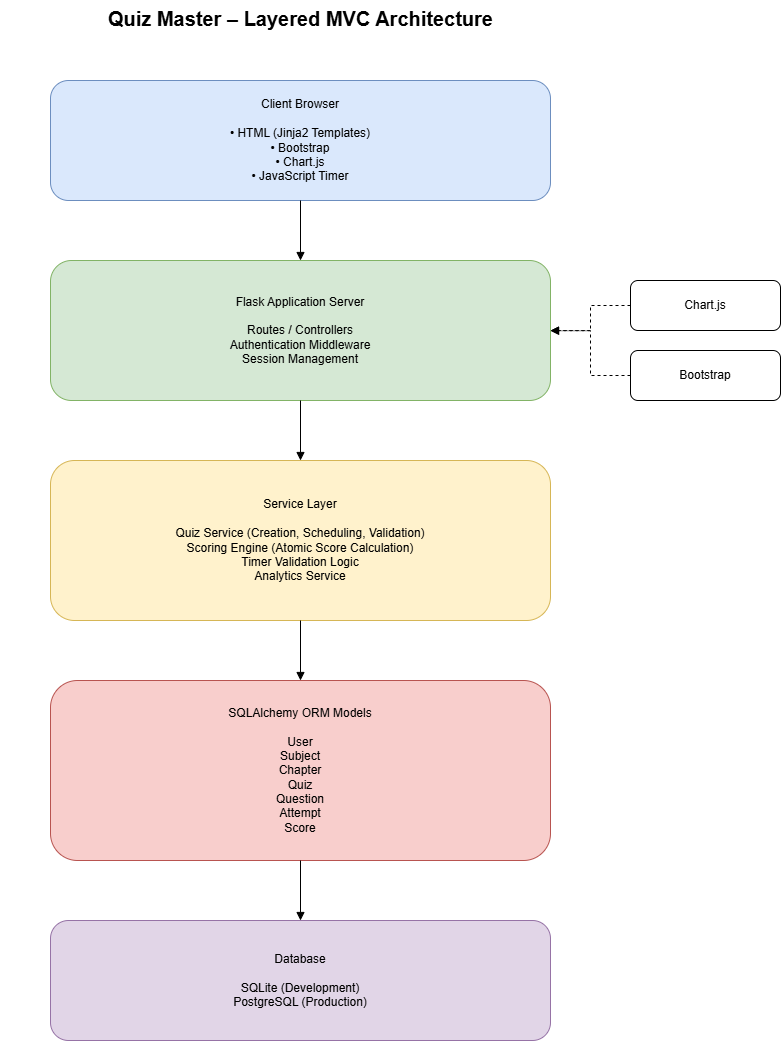

The diagram above was exported from draw.io. Its source (the exported page's mxGraphModel, read from the mxfile embedded in the PNG):
<mxGraphModel dx="2006" dy="1589" grid="1" gridSize="10" guides="1" tooltips="1" connect="1" arrows="1" fold="1" page="1" pageScale="1" pageWidth="1100" pageHeight="1600" math="0" shadow="0">
  <root>
    <mxCell id="0" />
    <mxCell id="1" parent="0" />
    <mxCell id="title" value="Quiz Master – Layered MVC Architecture" style="text;html=1;fontSize=20;fontStyle=1;align=center;" parent="1" vertex="1">
      <mxGeometry x="250" y="20" width="600" height="40" as="geometry" />
    </mxCell>
    <mxCell id="client" value="Client Browser&#10;&#10;• HTML (Jinja2 Templates)&#10;• Bootstrap&#10;• Chart.js&#10;• JavaScript Timer" style="rounded=1;whiteSpace=wrap;html=1;fillColor=#dae8fc;strokeColor=#6c8ebf;" parent="1" vertex="1">
      <mxGeometry x="300" y="100" width="500" height="120" as="geometry" />
    </mxCell>
    <mxCell id="flask" value="Flask Application Server&#10;&#10;Routes / Controllers&#10;Authentication Middleware&#10;Session Management" style="rounded=1;whiteSpace=wrap;html=1;fillColor=#d5e8d4;strokeColor=#82b366;" parent="1" vertex="1">
      <mxGeometry x="300" y="280" width="500" height="140" as="geometry" />
    </mxCell>
    <mxCell id="service" value="Service Layer&#10;&#10;Quiz Service (Creation, Scheduling, Validation)&#10;Scoring Engine (Atomic Score Calculation)&#10;Timer Validation Logic&#10;Analytics Service" style="rounded=1;whiteSpace=wrap;html=1;fillColor=#fff2cc;strokeColor=#d6b656;" parent="1" vertex="1">
      <mxGeometry x="300" y="480" width="500" height="160" as="geometry" />
    </mxCell>
    <mxCell id="orm" value="SQLAlchemy ORM Models&#10;&#10;User&#10;Subject&#10;Chapter&#10;Quiz&#10;Question&#10;Attempt&#10;Score" style="rounded=1;whiteSpace=wrap;html=1;fillColor=#f8cecc;strokeColor=#b85450;" parent="1" vertex="1">
      <mxGeometry x="300" y="700" width="500" height="180" as="geometry" />
    </mxCell>
    <mxCell id="database" value="Database&#10;&#10;SQLite (Development)&#10;PostgreSQL (Production)" style="rounded=1;whiteSpace=wrap;html=1;fillColor=#e1d5e7;strokeColor=#9673a6;" parent="1" vertex="1">
      <mxGeometry x="300" y="940" width="500" height="120" as="geometry" />
    </mxCell>
    <mxCell id="external1" value="Chart.js" style="rounded=1;whiteSpace=wrap;html=1;fillColor=#ffffff;strokeColor=#000000;" parent="1" vertex="1">
      <mxGeometry x="880" y="300" width="150" height="50" as="geometry" />
    </mxCell>
    <mxCell id="external2" value="Bootstrap" style="rounded=1;whiteSpace=wrap;html=1;fillColor=#ffffff;strokeColor=#000000;" parent="1" vertex="1">
      <mxGeometry x="880" y="370" width="150" height="50" as="geometry" />
    </mxCell>
    <mxCell id="arrow1" style="edgeStyle=orthogonalEdgeStyle;rounded=0;html=1;endArrow=block;" parent="1" source="client" target="flask" edge="1">
      <mxGeometry relative="1" as="geometry" />
    </mxCell>
    <mxCell id="arrow2" style="edgeStyle=orthogonalEdgeStyle;rounded=0;html=1;endArrow=block;" parent="1" source="flask" target="service" edge="1">
      <mxGeometry relative="1" as="geometry" />
    </mxCell>
    <mxCell id="arrow3" style="edgeStyle=orthogonalEdgeStyle;rounded=0;html=1;endArrow=block;" parent="1" source="service" target="orm" edge="1">
      <mxGeometry relative="1" as="geometry" />
    </mxCell>
    <mxCell id="arrow4" style="edgeStyle=orthogonalEdgeStyle;rounded=0;html=1;endArrow=block;" parent="1" source="orm" target="database" edge="1">
      <mxGeometry relative="1" as="geometry" />
    </mxCell>
    <mxCell id="arrow5" style="edgeStyle=orthogonalEdgeStyle;rounded=0;html=1;endArrow=block;dashed=1;" parent="1" source="external1" target="flask" edge="1">
      <mxGeometry relative="1" as="geometry" />
    </mxCell>
    <mxCell id="arrow6" style="edgeStyle=orthogonalEdgeStyle;rounded=0;html=1;endArrow=block;dashed=1;" parent="1" source="external2" target="flask" edge="1">
      <mxGeometry relative="1" as="geometry" />
    </mxCell>
  </root>
</mxGraphModel>